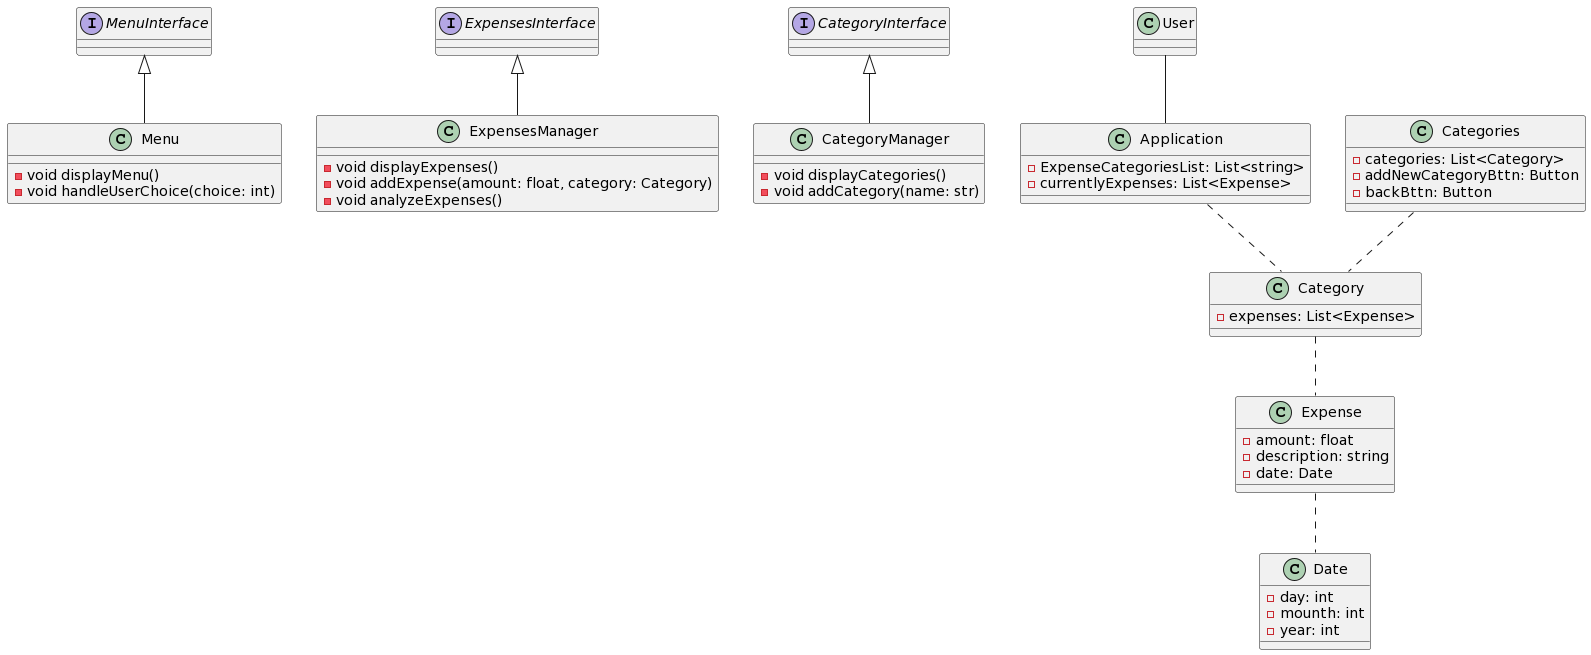

The diagram above was rendered by PlantUML. Its source (embedded in the PNG):
@startuml
interface MenuInterface
{

}

interface ExpensesInterface
{

}

interface CategoryInterface
{

}

class Menu
{
- void displayMenu()
- void handleUserChoice(choice: int) 
}

class ExpensesManager
{
- void displayExpenses()
- void addExpense(amount: float, category: Category)
- void analyzeExpenses()

}

class CategoryManager
{
- void displayCategories()
- void addCategory(name: str)

}

MenuInterface <|-- Menu
ExpensesInterface <|--ExpensesManager
CategoryInterface <|-- CategoryManager

User -- Application
Application .. Category
Category .. Expense
Categories .. Category
Expense .. Date

class Application
{
- ExpenseCategoriesList: List<string>
- currentlyExpenses: List<Expense>
}

class Categories
{
  - categories: List<Category>
  - addNewCategoryBttn: Button
  - backBttn: Button
}

class Category
{
- expenses: List<Expense>
}

class Expense
{
  - amount: float
  - description: string
  - date: Date
}

class Date
{
- day: int
- mounth: int
- year: int
}
@enduml